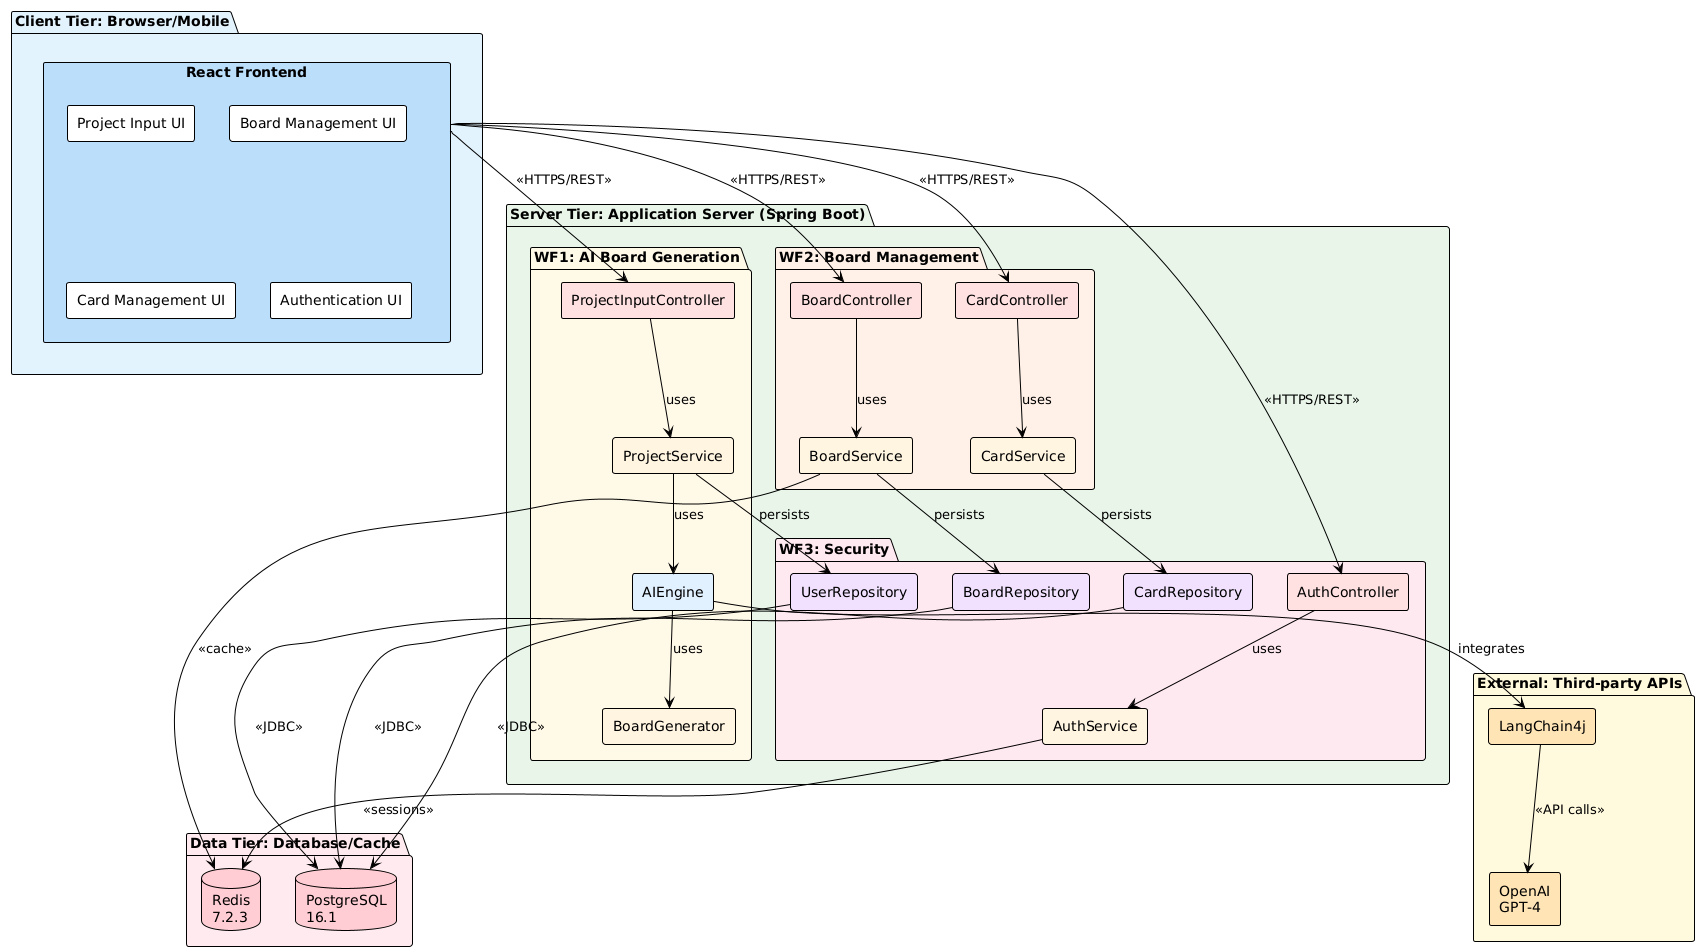

The diagram above was rendered by PlantUML. Its source (embedded in the PNG):
@startuml
!theme plain
skinparam backgroundColor #FEFEFE
skinparam componentStyle rectangle

' ==================== CLIENT TIER ====================
package "Client Tier: Browser/Mobile" as ClientTier #E3F2FD {
    component "React Frontend" as ReactApp #BBDEFB {
        [Project Input UI]
        [Board Management UI]
        [Card Management UI]
        [Authentication UI]
    }
}

' ==================== SERVER TIER ====================
package "Server Tier: Application Server (Spring Boot)" as ServerTier #E8F5E9 {
    
    package "WF1: AI Board Generation" as WF1 #FFF8E7 {
        [ProjectInputController] #FFE1E1
        [ProjectService] #FFF4E1
        [AIEngine] #E1F0FF
        [BoardGenerator] #FFF4E1
    }
    
    package "WF2: Board Management" as WF2 #FFF0E6 {
        [BoardController] #FFE1E1
        [BoardService] #FFF4E1
        [CardController] #FFE1E1
        [CardService] #FFF4E1
    }
    
    package "WF3: Security" as WF3 #FFE8F0 {
        [AuthController] #FFE1E1
        [AuthService] #FFF4E1
        [UserRepository] #F0E1FF
        [BoardRepository] #F0E1FF
        [CardRepository] #F0E1FF
    }
}

' ==================== DATA TIER ====================
package "Data Tier: Database/Cache" as DataTier #FFEBEE {
    database "PostgreSQL\n16.1" as PostgreSQL #FFCDD2
    database "Redis\n7.2.3" as Redis #FFCDD2
}

' ==================== EXTERNAL TIER ====================
package "External: Third-party APIs" as ExternalTier #FFF8DC {
    component "OpenAI\nGPT-4" as OpenAI #FFE4B5
    component "LangChain4j" as LangChain #FFE4B5
}

' ==================== CONNECTIONS ====================
ReactApp --> ProjectInputController : <<HTTPS/REST>>
ReactApp --> BoardController : <<HTTPS/REST>>
ReactApp --> CardController : <<HTTPS/REST>>
ReactApp --> AuthController : <<HTTPS/REST>>

ProjectInputController --> ProjectService : uses
ProjectService --> AIEngine : uses
AIEngine --> BoardGenerator : uses

BoardController --> BoardService : uses
CardController --> CardService : uses

AuthController --> AuthService : uses
ProjectService --> UserRepository : persists
BoardService --> BoardRepository : persists
CardService --> CardRepository : persists

UserRepository --> PostgreSQL : <<JDBC>>
BoardRepository --> PostgreSQL : <<JDBC>>
CardRepository --> PostgreSQL : <<JDBC>>

AuthService --> Redis : <<sessions>>
BoardService --> Redis : <<cache>>

AIEngine --> LangChain : integrates
LangChain --> OpenAI : <<API calls>>
@enduml